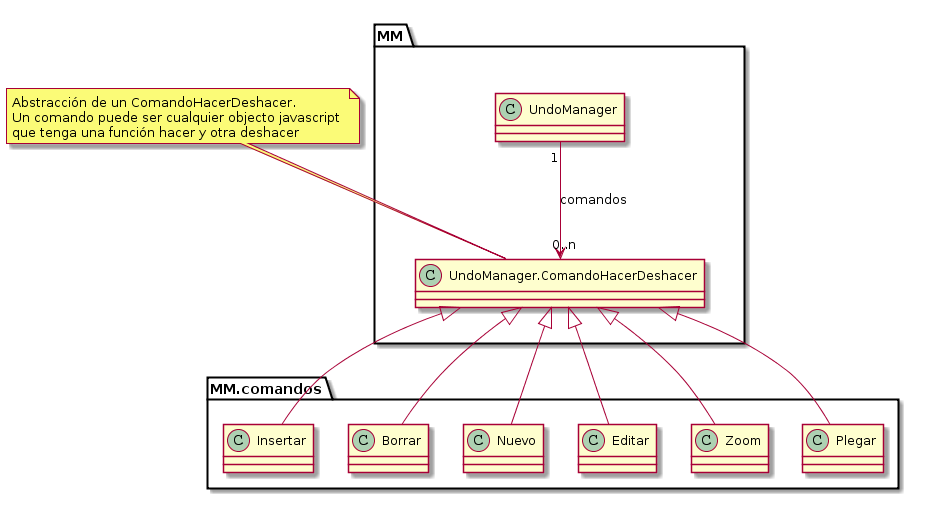

The diagram above was rendered by PlantUML. Its source (embedded in the PNG):
@startuml
MM.UndoManager "1" --> "0..n" MM.UndoManager.ComandoHacerDeshacer : comandos
MM.UndoManager.ComandoHacerDeshacer <|-- MM.comandos.Insertar
MM.UndoManager.ComandoHacerDeshacer <|-- MM.comandos.Borrar
MM.UndoManager.ComandoHacerDeshacer <|-- MM.comandos.Nuevo
MM.UndoManager.ComandoHacerDeshacer <|-- MM.comandos.Editar
MM.UndoManager.ComandoHacerDeshacer <|-- MM.comandos.Zoom
MM.UndoManager.ComandoHacerDeshacer <|-- MM.comandos.Plegar

note left of MM.UndoManager.ComandoHacerDeshacer  
  Abstracción de un ComandoHacerDeshacer. 
  Un comando puede ser cualquier objecto javascript 
  que tenga una función hacer y otra deshacer
end note

@enduml